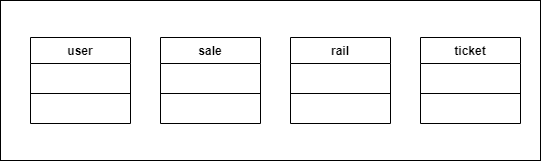

The diagram above was exported from draw.io. Its source (the exported page's mxGraphModel, read from the mxfile embedded in the PNG):
<mxGraphModel dx="977" dy="658" grid="1" gridSize="10" guides="1" tooltips="1" connect="1" arrows="1" fold="1" page="1" pageScale="1" pageWidth="827" pageHeight="1169" math="0" shadow="0">
  <root>
    <mxCell id="0" />
    <mxCell id="1" parent="0" />
    <mxCell id="1ZM7PajgNNwxKP0oDHik-22" value="" style="rounded=0;whiteSpace=wrap;html=1;" vertex="1" parent="1">
      <mxGeometry x="240" y="277" width="540" height="160" as="geometry" />
    </mxCell>
    <mxCell id="1ZM7PajgNNwxKP0oDHik-6" value="user" style="swimlane;fontStyle=1;align=center;verticalAlign=top;childLayout=stackLayout;horizontal=1;startSize=26;horizontalStack=0;resizeParent=1;resizeParentMax=0;resizeLast=0;collapsible=1;marginBottom=0;whiteSpace=wrap;html=1;" vertex="1" parent="1">
      <mxGeometry x="270" y="314" width="100" height="86" as="geometry" />
    </mxCell>
    <mxCell id="1ZM7PajgNNwxKP0oDHik-7" value="&amp;nbsp;" style="text;strokeColor=none;fillColor=none;align=left;verticalAlign=top;spacingLeft=4;spacingRight=4;overflow=hidden;rotatable=0;points=[[0,0.5],[1,0.5]];portConstraint=eastwest;whiteSpace=wrap;html=1;" vertex="1" parent="1ZM7PajgNNwxKP0oDHik-6">
      <mxGeometry y="26" width="100" height="26" as="geometry" />
    </mxCell>
    <mxCell id="1ZM7PajgNNwxKP0oDHik-8" value="" style="line;strokeWidth=1;fillColor=none;align=left;verticalAlign=middle;spacingTop=-1;spacingLeft=3;spacingRight=3;rotatable=0;labelPosition=right;points=[];portConstraint=eastwest;strokeColor=inherit;" vertex="1" parent="1ZM7PajgNNwxKP0oDHik-6">
      <mxGeometry y="52" width="100" height="8" as="geometry" />
    </mxCell>
    <mxCell id="1ZM7PajgNNwxKP0oDHik-9" value="&amp;nbsp;" style="text;strokeColor=none;fillColor=none;align=left;verticalAlign=top;spacingLeft=4;spacingRight=4;overflow=hidden;rotatable=0;points=[[0,0.5],[1,0.5]];portConstraint=eastwest;whiteSpace=wrap;html=1;" vertex="1" parent="1ZM7PajgNNwxKP0oDHik-6">
      <mxGeometry y="60" width="100" height="26" as="geometry" />
    </mxCell>
    <mxCell id="1ZM7PajgNNwxKP0oDHik-10" value="sale" style="swimlane;fontStyle=1;align=center;verticalAlign=top;childLayout=stackLayout;horizontal=1;startSize=26;horizontalStack=0;resizeParent=1;resizeParentMax=0;resizeLast=0;collapsible=1;marginBottom=0;whiteSpace=wrap;html=1;" vertex="1" parent="1">
      <mxGeometry x="400" y="314" width="100" height="86" as="geometry" />
    </mxCell>
    <mxCell id="1ZM7PajgNNwxKP0oDHik-11" value="&amp;nbsp;" style="text;strokeColor=none;fillColor=none;align=left;verticalAlign=top;spacingLeft=4;spacingRight=4;overflow=hidden;rotatable=0;points=[[0,0.5],[1,0.5]];portConstraint=eastwest;whiteSpace=wrap;html=1;" vertex="1" parent="1ZM7PajgNNwxKP0oDHik-10">
      <mxGeometry y="26" width="100" height="26" as="geometry" />
    </mxCell>
    <mxCell id="1ZM7PajgNNwxKP0oDHik-12" value="" style="line;strokeWidth=1;fillColor=none;align=left;verticalAlign=middle;spacingTop=-1;spacingLeft=3;spacingRight=3;rotatable=0;labelPosition=right;points=[];portConstraint=eastwest;strokeColor=inherit;" vertex="1" parent="1ZM7PajgNNwxKP0oDHik-10">
      <mxGeometry y="52" width="100" height="8" as="geometry" />
    </mxCell>
    <mxCell id="1ZM7PajgNNwxKP0oDHik-13" value="&amp;nbsp;" style="text;strokeColor=none;fillColor=none;align=left;verticalAlign=top;spacingLeft=4;spacingRight=4;overflow=hidden;rotatable=0;points=[[0,0.5],[1,0.5]];portConstraint=eastwest;whiteSpace=wrap;html=1;" vertex="1" parent="1ZM7PajgNNwxKP0oDHik-10">
      <mxGeometry y="60" width="100" height="26" as="geometry" />
    </mxCell>
    <mxCell id="1ZM7PajgNNwxKP0oDHik-14" value="ticket" style="swimlane;fontStyle=1;align=center;verticalAlign=top;childLayout=stackLayout;horizontal=1;startSize=26;horizontalStack=0;resizeParent=1;resizeParentMax=0;resizeLast=0;collapsible=1;marginBottom=0;whiteSpace=wrap;html=1;" vertex="1" parent="1">
      <mxGeometry x="660" y="314" width="100" height="86" as="geometry" />
    </mxCell>
    <mxCell id="1ZM7PajgNNwxKP0oDHik-15" value="&amp;nbsp;" style="text;strokeColor=none;fillColor=none;align=left;verticalAlign=top;spacingLeft=4;spacingRight=4;overflow=hidden;rotatable=0;points=[[0,0.5],[1,0.5]];portConstraint=eastwest;whiteSpace=wrap;html=1;" vertex="1" parent="1ZM7PajgNNwxKP0oDHik-14">
      <mxGeometry y="26" width="100" height="26" as="geometry" />
    </mxCell>
    <mxCell id="1ZM7PajgNNwxKP0oDHik-16" value="" style="line;strokeWidth=1;fillColor=none;align=left;verticalAlign=middle;spacingTop=-1;spacingLeft=3;spacingRight=3;rotatable=0;labelPosition=right;points=[];portConstraint=eastwest;strokeColor=inherit;" vertex="1" parent="1ZM7PajgNNwxKP0oDHik-14">
      <mxGeometry y="52" width="100" height="8" as="geometry" />
    </mxCell>
    <mxCell id="1ZM7PajgNNwxKP0oDHik-17" value="&amp;nbsp;" style="text;strokeColor=none;fillColor=none;align=left;verticalAlign=top;spacingLeft=4;spacingRight=4;overflow=hidden;rotatable=0;points=[[0,0.5],[1,0.5]];portConstraint=eastwest;whiteSpace=wrap;html=1;" vertex="1" parent="1ZM7PajgNNwxKP0oDHik-14">
      <mxGeometry y="60" width="100" height="26" as="geometry" />
    </mxCell>
    <mxCell id="1ZM7PajgNNwxKP0oDHik-18" value="rail" style="swimlane;fontStyle=1;align=center;verticalAlign=top;childLayout=stackLayout;horizontal=1;startSize=26;horizontalStack=0;resizeParent=1;resizeParentMax=0;resizeLast=0;collapsible=1;marginBottom=0;whiteSpace=wrap;html=1;" vertex="1" parent="1">
      <mxGeometry x="530" y="314" width="100" height="86" as="geometry" />
    </mxCell>
    <mxCell id="1ZM7PajgNNwxKP0oDHik-19" value="&amp;nbsp;" style="text;strokeColor=none;fillColor=none;align=left;verticalAlign=top;spacingLeft=4;spacingRight=4;overflow=hidden;rotatable=0;points=[[0,0.5],[1,0.5]];portConstraint=eastwest;whiteSpace=wrap;html=1;" vertex="1" parent="1ZM7PajgNNwxKP0oDHik-18">
      <mxGeometry y="26" width="100" height="26" as="geometry" />
    </mxCell>
    <mxCell id="1ZM7PajgNNwxKP0oDHik-20" value="" style="line;strokeWidth=1;fillColor=none;align=left;verticalAlign=middle;spacingTop=-1;spacingLeft=3;spacingRight=3;rotatable=0;labelPosition=right;points=[];portConstraint=eastwest;strokeColor=inherit;" vertex="1" parent="1ZM7PajgNNwxKP0oDHik-18">
      <mxGeometry y="52" width="100" height="8" as="geometry" />
    </mxCell>
    <mxCell id="1ZM7PajgNNwxKP0oDHik-21" value="&amp;nbsp;" style="text;strokeColor=none;fillColor=none;align=left;verticalAlign=top;spacingLeft=4;spacingRight=4;overflow=hidden;rotatable=0;points=[[0,0.5],[1,0.5]];portConstraint=eastwest;whiteSpace=wrap;html=1;" vertex="1" parent="1ZM7PajgNNwxKP0oDHik-18">
      <mxGeometry y="60" width="100" height="26" as="geometry" />
    </mxCell>
  </root>
</mxGraphModel>